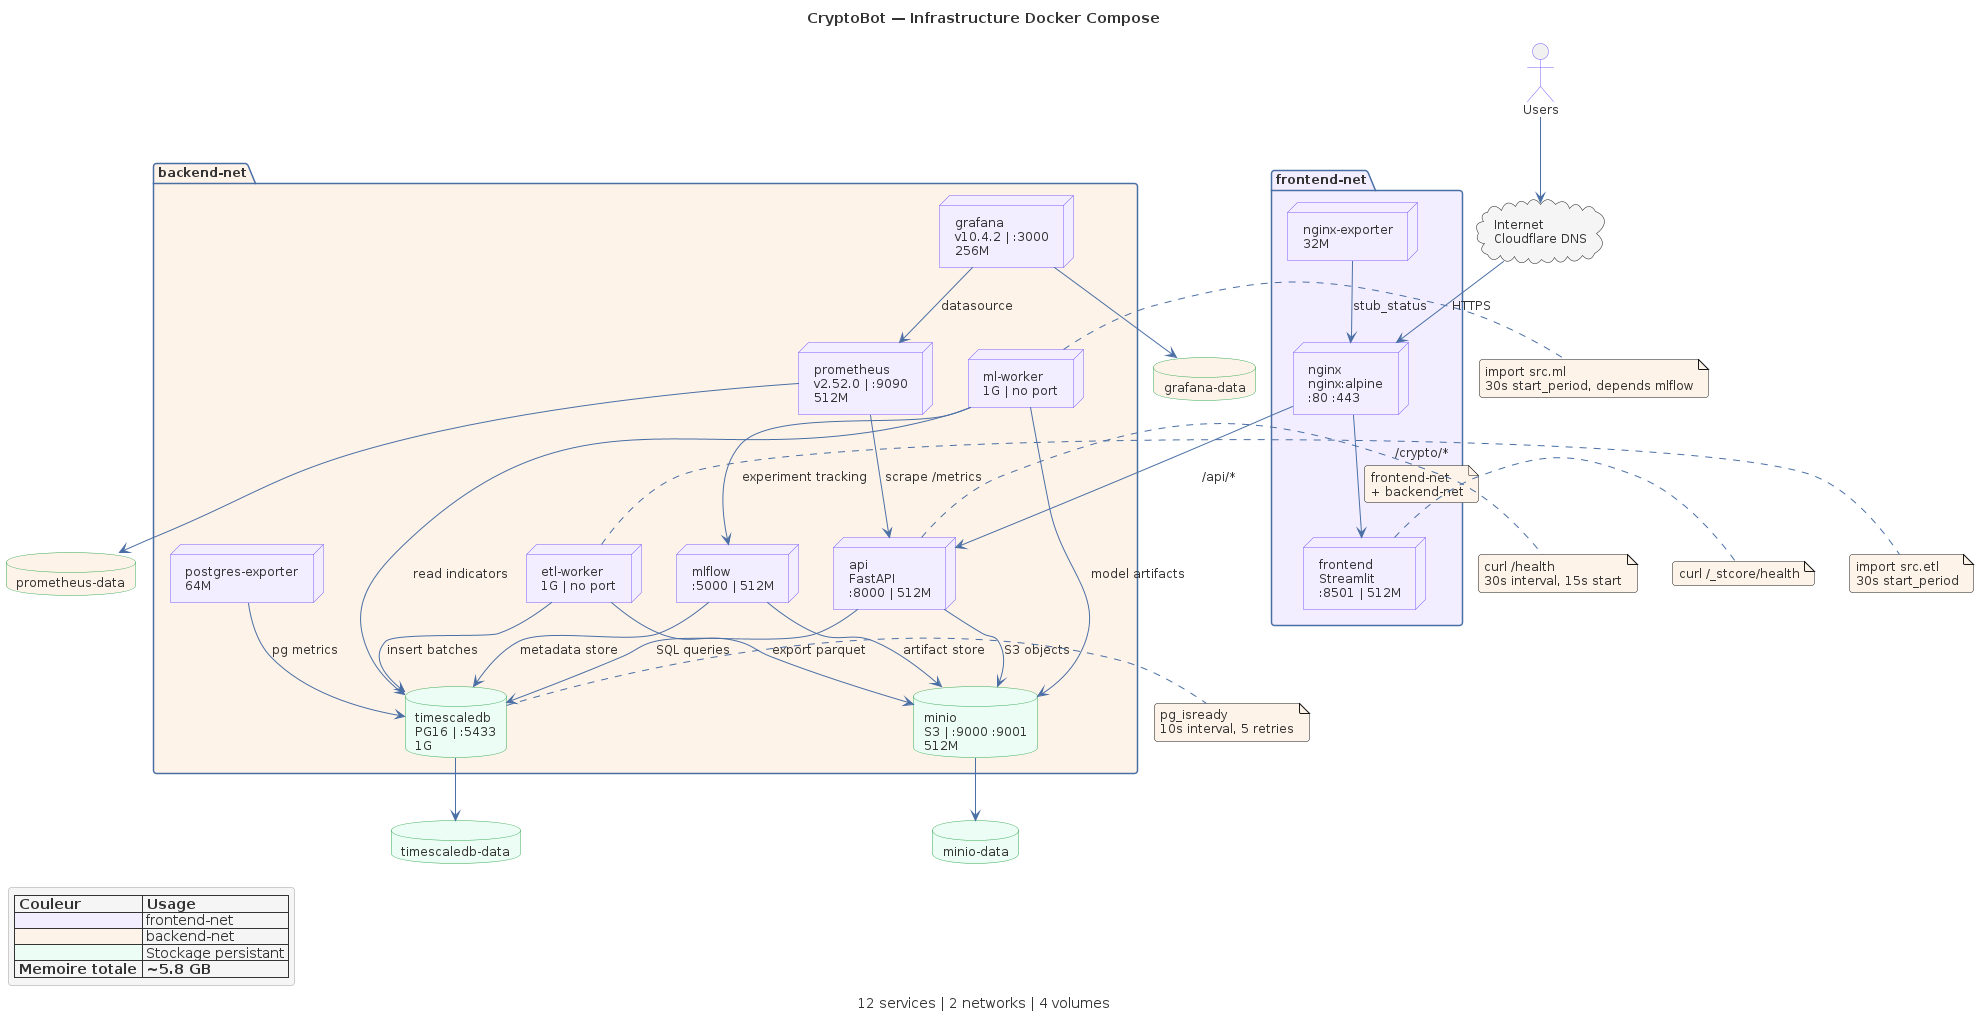

The diagram above was rendered by PlantUML. Its source (embedded in the PNG):
@startuml DP01-docker-infrastructure
!include _common.puml

title CryptoBot — Infrastructure Docker Compose
caption 12 services | 2 networks | 4 volumes

' ============================================================
' External
' ============================================================
actor "Users" as users
cloud "Internet\nCloudflare DNS" as internet #F5F5F5

' ============================================================
' frontend-net
' ============================================================
package "frontend-net" as fnet #F3EEFF {
  node "nginx\nnginx:alpine\n:80 :443" as nginx
  node "frontend\nStreamlit\n:8501 | 512M" as fe
  node "nginx-exporter\n32M" as ngexp
}

' ============================================================
' backend-net
' ============================================================
package "backend-net" as bnet #FEF3E8 {
  node "api\nFastAPI\n:8000 | 512M" as api

  database "timescaledb\nPG16 | :5433\n1G" as tsdb #ECFDF5
  database "minio\nS3 | :9000 :9001\n512M" as minio #ECFDF5

  node "mlflow\n:5000 | 512M" as mlflow
  node "etl-worker\n1G | no port" as etl
  node "ml-worker\n1G | no port" as mlw

  node "prometheus\nv2.52.0 | :9090\n512M" as prom
  node "grafana\nv10.4.2 | :3000\n256M" as graf
  node "postgres-exporter\n64M" as pgexp
}

' ============================================================
' Volumes
' ============================================================
database "timescaledb-data" as vol_tsdb #ECFDF5
database "minio-data" as vol_minio #ECFDF5
database "prometheus-data" as vol_prom #FEF3E8
database "grafana-data" as vol_graf #FEF3E8

' ============================================================
' Relations — Access
' ============================================================
users --> internet
internet --> nginx : HTTPS

' Nginx routing
nginx --> api : /api/*
nginx --> fe : /crypto/*

' API in both networks
note on link : frontend-net\n+ backend-net

' ============================================================
' Relations — Data
' ============================================================
api --> tsdb : SQL queries
api --> minio : S3 objects

etl --> tsdb : insert batches
etl --> minio : export parquet

mlw --> tsdb : read indicators
mlw --> minio : model artifacts
mlw --> mlflow : experiment tracking

mlflow --> tsdb : metadata store
mlflow --> minio : artifact store

' ============================================================
' Relations — Monitoring
' ============================================================
prom --> api : scrape /metrics
pgexp --> tsdb : pg metrics
ngexp --> nginx : stub_status
graf --> prom : datasource

' ============================================================
' Relations — Volumes
' ============================================================
tsdb --> vol_tsdb
minio --> vol_minio
prom --> vol_prom
graf --> vol_graf

' ============================================================
' Health checks (notes)
' ============================================================
note right of tsdb : pg_isready\n10s interval, 5 retries
note right of api : curl /health\n30s interval, 15s start
note right of fe : curl /_stcore/health
note right of etl : import src.etl\n30s start_period
note right of mlw : import src.ml\n30s start_period, depends mlflow

' ============================================================
' Legend
' ============================================================
legend bottom left
  |= Couleur |= Usage |
  | <#F3EEFF> | frontend-net |
  | <#FEF3E8> | backend-net |
  | <#ECFDF5> | Stockage persistant |
  |= Memoire totale |= ~5.8 GB |
endlegend

@enduml